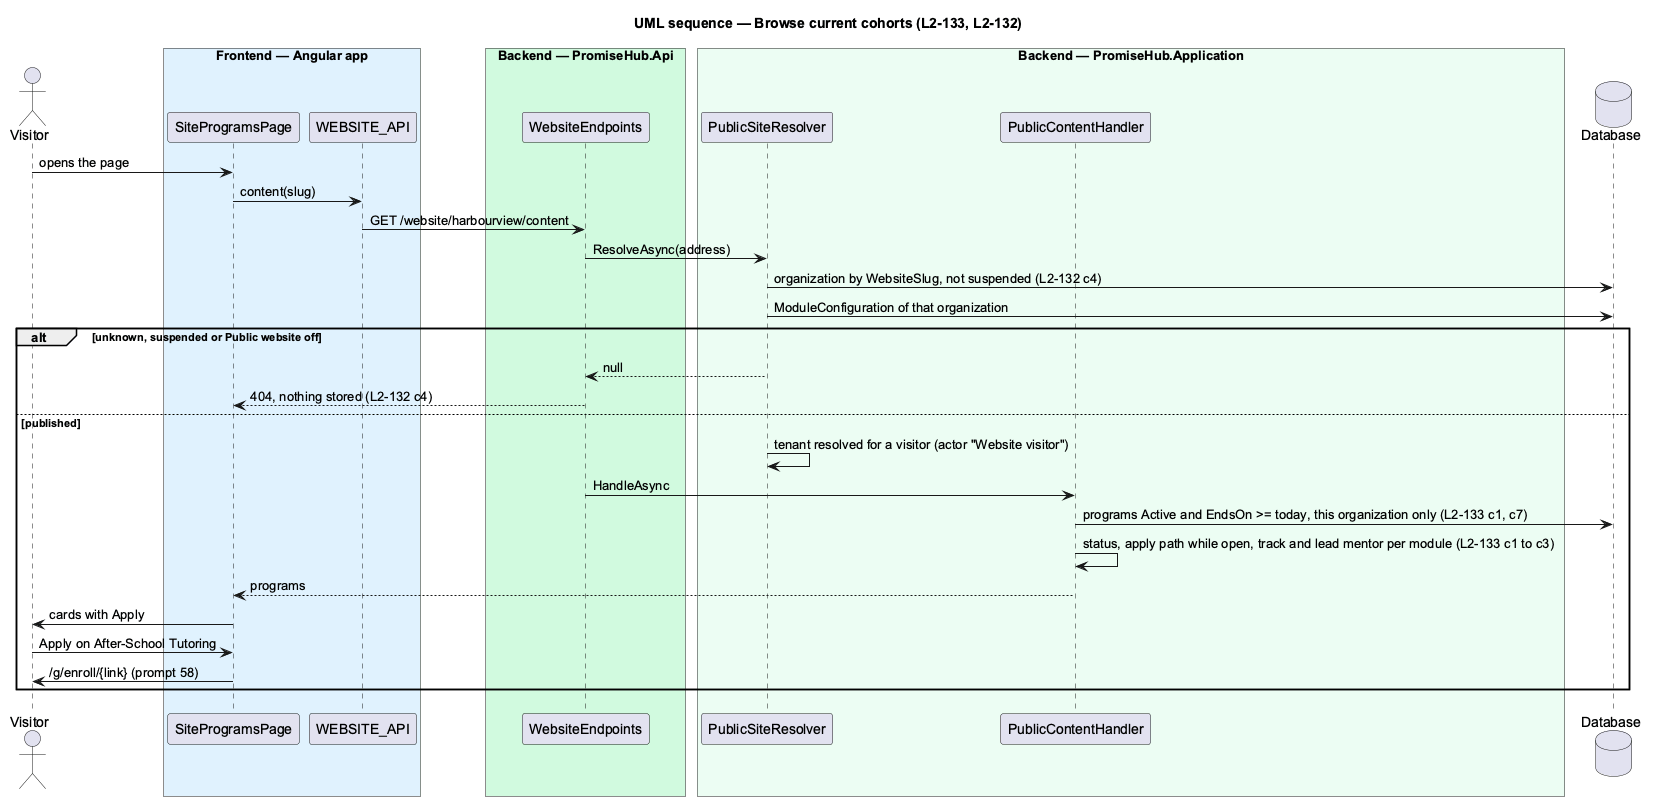

The diagram above was rendered by PlantUML. Its source (embedded in the PNG):
@startuml
title UML sequence — Browse current cohorts (L2-133, L2-132)
skinparam backgroundColor #FFFFFF
skinparam shadowing false
skinparam defaultFontName Arial
actor "Visitor" as v
box "Frontend — Angular app" #E0F2FE
participant SiteProgramsPage as page
participant WEBSITE_API as client
end box
box "Backend — PromiseHub.Api" #D1FADF
participant WebsiteEndpoints as api
end box
box "Backend — PromiseHub.Application" #ECFDF3
participant PublicSiteResolver as r
participant PublicContentHandler as h
end box
database "Database" as db
v -> page : opens the page
page -> client : content(slug)
client -> api : GET /website/harbourview/content
api -> r : ResolveAsync(address)
r -> db : organization by WebsiteSlug, not suspended (L2-132 c4)
r -> db : ModuleConfiguration of that organization
alt unknown, suspended or Public website off
  r --> api : null
  api --> page : 404, nothing stored (L2-132 c4)
else published
  r -> r : tenant resolved for a visitor (actor "Website visitor")
  api -> h : HandleAsync
  h -> db : programs Active and EndsOn >= today, this organization only (L2-133 c1, c7)
  h -> h : status, apply path while open, track and lead mentor per module (L2-133 c1 to c3)
  h --> page : programs
  page -> v : cards with Apply
  v -> page : Apply on After-School Tutoring
  page -> v : /g/enroll/{link} (prompt 58)
end
@enduml